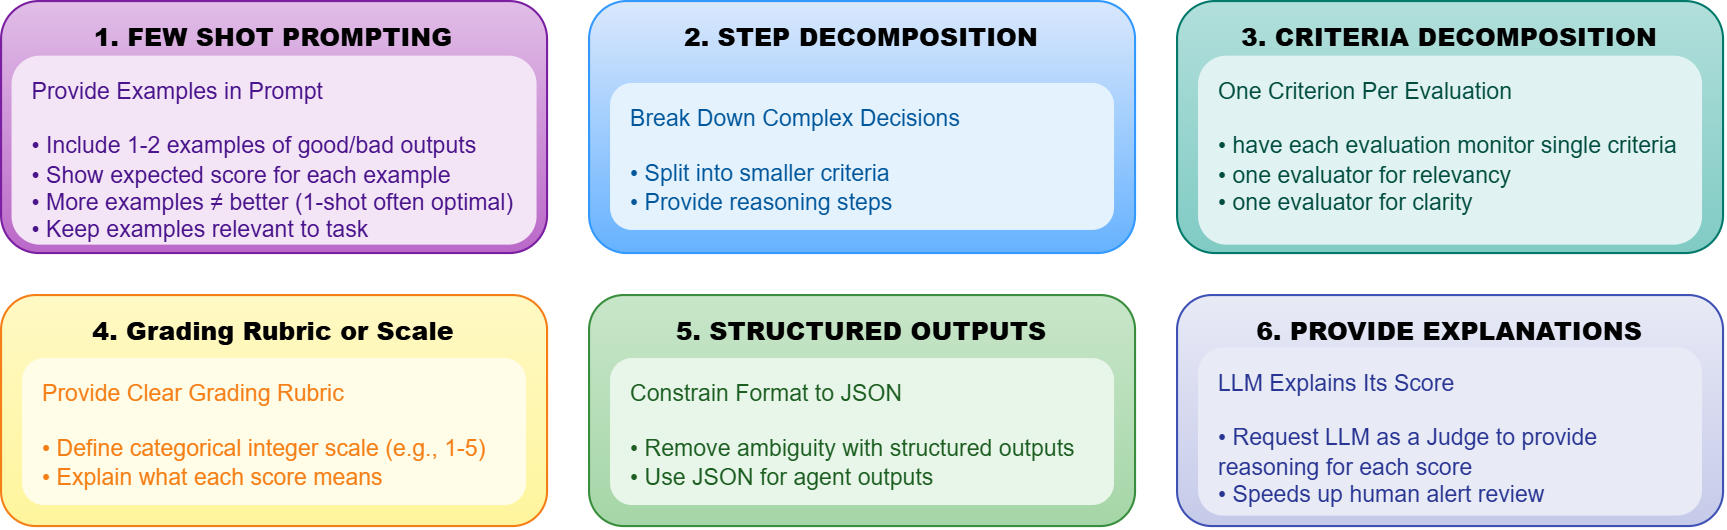

The diagram above was exported from draw.io. Its source (the exported page's mxGraphModel, read from the mxfile embedded in the PNG):
<mxGraphModel dx="837" dy="538" grid="1" gridSize="10" guides="1" tooltips="1" connect="1" arrows="1" fold="1" page="1" pageScale="1" pageWidth="1169" pageHeight="827" math="0" shadow="0">
  <root>
    <mxCell id="0" />
    <mxCell id="1" parent="0" />
    <mxCell id="bp1_box" value="&lt;b&gt;1. FEW SHOT PROMPTING&lt;/b&gt;" style="rounded=1;whiteSpace=wrap;html=1;fillColor=#e1bee7;strokeColor=#7B1FA2;fontSize=12;fontStyle=1;gradientColor=#ba68c8;align=center;verticalAlign=top;spacingTop=4;fontFamily=Helvetica;fontColor=default;spacing=2;" parent="1" vertex="1">
      <mxGeometry x="40" y="40" width="260" height="120" as="geometry" />
    </mxCell>
    <mxCell id="bp1_desc" value="&lt;span&gt;Provide Examples in Prompt&lt;/span&gt;&lt;br&gt;&lt;br&gt;• Include 1-2 examples of good/bad outputs&lt;br&gt;• Show expected score for each example&lt;br&gt;• More examples ≠ better (1-shot often optimal)&lt;br&gt;• Keep examples relevant to task" style="text;html=1;strokeColor=none;fillColor=#f3e5f5;align=left;verticalAlign=top;whiteSpace=wrap;rounded=1;fontSize=11;fontFamily=Helvetica;fontColor=#4a148c;spacingLeft=8;fontStyle=0;spacingTop=4;" parent="1" vertex="1">
      <mxGeometry x="45" y="66" width="250" height="90" as="geometry" />
    </mxCell>
    <mxCell id="bp2_box" value="&lt;b&gt;2. STEP DECOMPOSITION&lt;/b&gt;" style="rounded=1;whiteSpace=wrap;html=1;fillColor=#dae8fc;strokeColor=#3399FF;fontSize=12;fontStyle=1;gradientColor=#66B2FF;align=center;verticalAlign=top;spacingTop=4;fontFamily=Helvetica;fontColor=default;spacing=2;" parent="1" vertex="1">
      <mxGeometry x="320" y="40" width="260" height="120" as="geometry" />
    </mxCell>
    <mxCell id="bp2_desc" value="&lt;span&gt;Break Down Complex Decisions&lt;/span&gt;&lt;br&gt;&lt;br&gt;&lt;div&gt;• Split into smaller criteria&lt;/div&gt;&lt;div&gt;• Provide reasoning steps&lt;/div&gt;" style="text;html=1;strokeColor=none;fillColor=#E3F2FD;align=left;verticalAlign=top;whiteSpace=wrap;rounded=1;fontSize=11;fontFamily=Helvetica;fontColor=#01579B;spacingLeft=8;fontStyle=0;spacingTop=4;" parent="1" vertex="1">
      <mxGeometry x="330" y="79" width="240" height="70" as="geometry" />
    </mxCell>
    <mxCell id="bp3_box" value="&lt;b&gt;3. CRITERIA DECOMPOSITION&lt;/b&gt;" style="rounded=1;whiteSpace=wrap;html=1;fillColor=#b2dfdb;strokeColor=#00796B;fontSize=12;fontStyle=1;gradientColor=#80CBC4;align=center;verticalAlign=top;spacingTop=4;fontFamily=Helvetica;fontColor=default;spacing=2;" parent="1" vertex="1">
      <mxGeometry x="600" y="40" width="260" height="120" as="geometry" />
    </mxCell>
    <mxCell id="bp3_desc" value="&lt;span&gt;One Criterion Per Evaluation&lt;/span&gt;&lt;br&gt;&lt;br&gt;•&amp;nbsp;have each evaluation monitor single criteria&lt;div&gt;• one evaluator for relevancy&lt;/div&gt;&lt;div&gt;• one evaluator for clarity&lt;/div&gt;" style="text;html=1;strokeColor=none;fillColor=#E0F2F1;align=left;verticalAlign=top;whiteSpace=wrap;rounded=1;fontSize=11;fontFamily=Helvetica;fontColor=#004D40;spacingLeft=8;fontStyle=0;spacingTop=4;" parent="1" vertex="1">
      <mxGeometry x="610" y="66" width="240" height="90" as="geometry" />
    </mxCell>
    <mxCell id="bp4_box" value="&lt;b&gt;4. Grading Rubric or Scale&lt;/b&gt;" style="rounded=1;whiteSpace=wrap;html=1;fillColor=#fff9c4;strokeColor=#F57F17;fontSize=12;fontStyle=1;gradientColor=#FFF59D;align=center;verticalAlign=top;spacingTop=4;fontFamily=Helvetica;fontColor=default;spacing=2;" parent="1" vertex="1">
      <mxGeometry x="40" y="180" width="260" height="110" as="geometry" />
    </mxCell>
    <mxCell id="bp4_desc" value="&lt;span&gt;Provide Clear Grading Rubric&lt;/span&gt;&lt;br&gt;&lt;br&gt;• Define categorical integer scale (e.g., 1-5)&lt;br&gt;• Explain what each score means" style="text;html=1;strokeColor=none;fillColor=#FFFDE7;align=left;verticalAlign=top;whiteSpace=wrap;rounded=1;fontSize=11;fontFamily=Helvetica;fontColor=#F57F17;spacingLeft=8;fontStyle=0;spacingTop=4;" parent="1" vertex="1">
      <mxGeometry x="50" y="210" width="240" height="70" as="geometry" />
    </mxCell>
    <mxCell id="bp5_box" value="&lt;b&gt;5. STRUCTURED OUTPUTS&lt;/b&gt;" style="rounded=1;whiteSpace=wrap;html=1;fillColor=#c8e6c9;strokeColor=#388E3C;fontSize=12;fontStyle=1;gradientColor=#A5D6A7;align=center;verticalAlign=top;spacingTop=4;fontFamily=Helvetica;fontColor=default;spacing=2;" parent="1" vertex="1">
      <mxGeometry x="320" y="180" width="260" height="110" as="geometry" />
    </mxCell>
    <mxCell id="bp5_desc" value="&lt;span&gt;Constrain Format to JSON&lt;/span&gt;&lt;br&gt;&lt;br&gt;• Remove ambiguity with structured outputs&lt;br&gt;• Use JSON for agent outputs" style="text;html=1;strokeColor=none;fillColor=#E8F5E9;align=left;verticalAlign=top;whiteSpace=wrap;rounded=1;fontSize=11;fontFamily=Helvetica;fontColor=#1B5E20;spacingLeft=8;fontStyle=0;spacingTop=4;" parent="1" vertex="1">
      <mxGeometry x="330" y="210" width="240" height="70" as="geometry" />
    </mxCell>
    <mxCell id="bp6_box" value="&lt;b&gt;6. PROVIDE EXPLANATIONS&lt;/b&gt;" style="rounded=1;whiteSpace=wrap;html=1;fillColor=#e8eaf6;strokeColor=#3F51B5;fontSize=12;fontStyle=1;gradientColor=#c5cae9;align=center;verticalAlign=top;spacingTop=4;fontFamily=Helvetica;fontColor=default;spacing=2;" parent="1" vertex="1">
      <mxGeometry x="600" y="180" width="260" height="110" as="geometry" />
    </mxCell>
    <mxCell id="bp6_desc" value="&lt;span&gt;LLM Explains Its Score&lt;/span&gt;&lt;br&gt;&lt;br&gt;• Request LLM as a Judge to provide reasoning for each score&lt;br&gt;• Speeds up human alert review" style="text;html=1;strokeColor=none;fillColor=#E8EAF6;align=left;verticalAlign=top;whiteSpace=wrap;rounded=1;fontSize=11;fontFamily=Helvetica;fontColor=#283593;spacingLeft=8;fontStyle=0;spacingTop=4;" parent="1" vertex="1">
      <mxGeometry x="610" y="205" width="240" height="80" as="geometry" />
    </mxCell>
  </root>
</mxGraphModel>